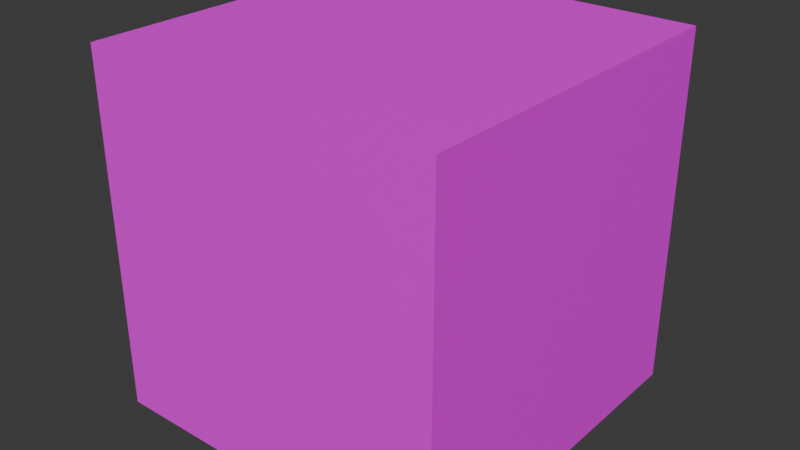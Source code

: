 # Source: floor.blend  (saved by Blender 5.1.30; exported with 4.5.12 LTS)
import bpy
from mathutils import Matrix  # noqa: F401  (used for matrix-valued properties, if any)

bpy.ops.wm.read_factory_settings(use_empty=True)
scene = bpy.context.scene
scene.name = 'Scene'

# ---- collections
col_collection = bpy.data.collections.new('Collection'); scene.collection.children.link(col_collection)

# ---- images (referenced by path relative to the original .blend; pixels are not part of the script)
import os
ASSET_DIR = os.environ.get("B2B_ASSET_DIR", "")  # directory of the original .blend (textures are referenced by path, not embedded)
HERE = os.path.dirname(os.path.abspath(__file__))  # packed textures are extracted next to this script under _unpacked/

def load_image(name, relpath, width, height, colorspace="sRGB"):
    """Load a texture the original file referenced (path relative to the .blend, or extracted next to this script)."""
    p = next((c for c in (os.path.join(HERE, relpath), os.path.join(ASSET_DIR, relpath)) if relpath and os.path.exists(c)), "")
    if p:
        img = bpy.data.images.load(p, check_existing=True)
        img.name = name
    else:  # same state as the original file: an image datablock whose file is absent (Cycles renders it pink)
        img = bpy.data.images.new(name, width, height)
        img.source = "FILE"
        img.filepath = "//" + (relpath or name)
    img.colorspace_settings.name = colorspace
    return img
img_grey_floor_png = load_image('grey_floor.png', '荒芜行动/grey_floor.png', 1024, 1024, 'sRGB')

# ---- materials (node trees are filled in below, after node groups)
mat_001 = bpy.data.materials.new('材质.001')

# ---- material node trees
mat_001.use_nodes = True; mat_001.node_tree.nodes.clear()
_N = mat_001.node_tree.nodes; _L = mat_001.node_tree.links
n0 = _N.new('ShaderNodeBsdfPrincipled'); n0.name = '原理化 BSDF'; n0.location = (-200, 100)
n1 = _N.new('ShaderNodeOutputMaterial'); n1.name = '材质输出'; n1.location = (200, 100)
n2 = _N.new('ShaderNodeTexImage'); n2.name = '图像纹理'; n2.location = (-571, 87)
n2.image = img_grey_floor_png
_L.new(n0.outputs[0], n1.inputs[0])
_L.new(n2.outputs[0], n0.inputs[0])
n1.is_active_output = True

# ---- world
world_world = bpy.data.worlds.new('World'); scene.world = world_world
world_world.use_nodes = True; world_world.node_tree.nodes.clear()
_N = world_world.node_tree.nodes; _L = world_world.node_tree.links
n0 = _N.new('ShaderNodeOutputWorld'); n0.name = 'World Output'; n0.location = (200, 100)
n1 = _N.new('ShaderNodeBackground'); n1.name = 'Background'; n1.location = (-200, 100)
n1.inputs[0].default_value = (0.05088, 0.05088, 0.05088, 1.0)
_L.new(n1.outputs[0], n0.inputs[0])
n0.is_active_output = True
world_world.color = (0.05088, 0.05088, 0.05088)
world_world.sun_shadow_jitter_overblur = 0.0

# ---- meshes
me_x = bpy.data.meshes.new('立方体')
me_x.from_pydata([(-1.0, -1.0, -1.0), (-1.0, -1.0, 1.0), (-1.0, 1.0, -1.0), (-1.0, 1.0, 1.0), (1.0, -1.0, -1.0), (1.0, -1.0, 1.0), (1.0, 1.0, -1.0), (1.0, 1.0, 1.0)], [], [(0, 1, 3, 2), (2, 3, 7, 6), (6, 7, 5, 4), (4, 5, 1, 0), (2, 6, 4, 0), (7, 3, 1, 5)])
_uv = me_x.uv_layers.new(name='UV贴图')
_uv.uv.foreach_set('vector', [0.6559, 0.3191, 0.3517, 0.3191, 0.3517, 0.01496, 0.6559, 0.01496, 0.6583, 0.3227, 0.3542, 0.3227, 0.3542, 0.01854, 0.6583, 0.01854, 0.6533, 0.3203, 0.3492, 0.3203, 0.3492, 0.01619, 0.6533, 0.01619, 0.6505, 0.982, 0.3464, 0.982, 0.3464, 0.6779, 0.6505, 0.6779, 0.6522, 0.01475, 0.6522, 0.3189, 0.348, 0.3189, 0.348, 0.01475, 0.6508, 0.01352, 0.6508, 0.3177, 0.3467, 0.3177, 0.3467, 0.01352])
me_x.materials.append(mat_001)
me_x.update()

# ---- objects
ob_x = bpy.data.objects.new('立方体', me_x)

# ---- transforms, parenting, visibility, modifiers, constraints
ob_x.location = (0.0, 0.0, 0.0)
ob_x.rotation_euler = (-1.571, -4.451e-05, -1.571)

# ---- collection membership
col_collection.objects.link(ob_x)

# ---- scene / render settings (as saved in the file)
scene.frame_start = 1; scene.frame_end = 250; scene.frame_set(1)
scene.render.engine = 'BLENDER_EEVEE_NEXT'
scene.render.bake_bias = 0.0
scene.render.bake_samples = 0
scene.cycles.sampling_pattern = 'TABULATED_SOBOL'
scene.eevee.use_volume_custom_range = False
bpy.context.view_layer.update()

# ---- added for rendering (the .blend has no active camera and no usable light): camera, sun
cam_auto = bpy.data.cameras.new('AutoCamera')
cam_auto.lens = 50.0
cam_auto.sensor_width = 36.0
cam_auto.clip_end = 1000.0
ob_auto_camera = bpy.data.objects.new('AutoCamera', cam_auto)
scene.collection.objects.link(ob_auto_camera)
ob_auto_camera.location = (3.20525, -3.8463, 2.5642)
ob_auto_camera.rotation_euler = (1.09748, -7.21219e-08, 0.694738)
scene.camera = ob_auto_camera
light_auto_sun = bpy.data.lights.new('AutoSun', 'SUN')
light_auto_sun.energy = 3.0
light_auto_sun.angle = 0.0523599
ob_auto_sun = bpy.data.objects.new('AutoSun', light_auto_sun)
scene.collection.objects.link(ob_auto_sun)
ob_auto_sun.rotation_euler = (0.872665, 0.174533, 0.523599)
bpy.context.view_layer.update()
